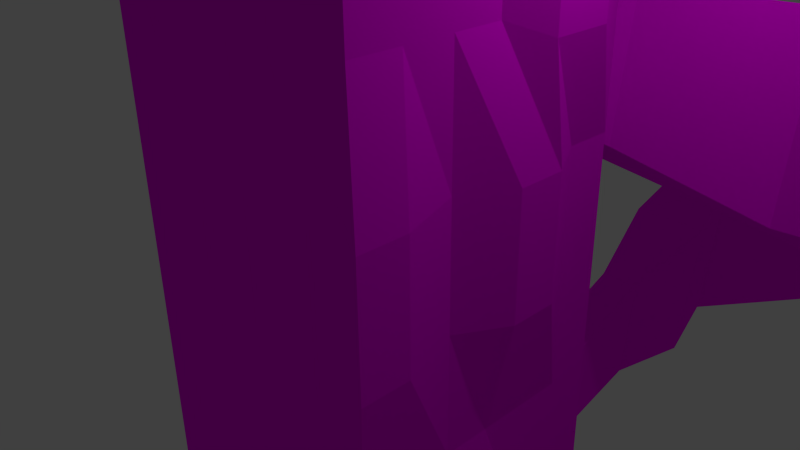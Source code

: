 # Source: weird_place.blend  (saved by Blender 2.67.0; exported with 4.5.12 LTS)
import bpy
from mathutils import Matrix  # noqa: F401  (used for matrix-valued properties, if any)

bpy.ops.wm.read_factory_settings(use_empty=True)
scene = bpy.context.scene
scene.name = 'Scene'

# ---- collections
col_collection_1 = bpy.data.collections.new('Collection 1'); scene.collection.children.link(col_collection_1)

# ---- images (referenced by path relative to the original .blend; pixels are not part of the script)
import os
ASSET_DIR = os.environ.get("B2B_ASSET_DIR", "")  # directory of the original .blend (textures are referenced by path, not embedded)
HERE = os.path.dirname(os.path.abspath(__file__))  # packed textures are extracted next to this script under _unpacked/

def load_image(name, relpath, width, height, colorspace="sRGB"):
    """Load a texture the original file referenced (path relative to the .blend, or extracted next to this script)."""
    p = next((c for c in (os.path.join(HERE, relpath), os.path.join(ASSET_DIR, relpath)) if relpath and os.path.exists(c)), "")
    if p:
        img = bpy.data.images.load(p, check_existing=True)
        img.name = name
    else:  # same state as the original file: an image datablock whose file is absent (Cycles renders it pink)
        img = bpy.data.images.new(name, width, height)
        img.source = "FILE"
        img.filepath = "//" + (relpath or name)
    img.colorspace_settings.name = colorspace
    return img
img_gold_foil_bmp = load_image('gold foil.bmp', 'gold foil.bmp', 1024, 1024, 'sRGB')

# ---- materials (node trees are filled in below, after node groups)
mat_material_001 = bpy.data.materials.new('Material.001')
mat_material_001.alpha_threshold = 0.0
mat_material_001.roughness = 0.5
mat_material_001.line_color = (0.0, 0.0, 0.0, 1.0)

# ---- material node trees
mat_material_001.use_nodes = True; mat_material_001.node_tree.nodes.clear()
_N = mat_material_001.node_tree.nodes; _L = mat_material_001.node_tree.links
n0 = _N.new('ShaderNodeOutputMaterial'); n0.name = 'Material Output'; n0.location = (300, 300)
n0.width = 120
n1 = _N.new('ShaderNodeBsdfDiffuse'); n1.name = 'Diffuse BSDF'; n1.location = (10, 300)
n2 = _N.new('ShaderNodeTexImage'); n2.name = 'Image Texture'; n2.location = (-190, 300)
n2.width = 150
n2.image = img_gold_foil_bmp
_L.new(n1.outputs[0], n0.inputs[0])
_L.new(n2.outputs[0], n1.inputs[0])
n0.is_active_output = True

# ---- world
world_world = bpy.data.worlds.new('World'); scene.world = world_world
world_world.color = (0.05088, 0.05088, 0.05088)
world_world.use_sun_shadow = False
world_world.sun_shadow_jitter_overblur = 0.0
world_world.cycles.sampling_method = 'MANUAL'
world_world.cycles.sample_map_resolution = 256

# ---- cameras
cam_camera = bpy.data.cameras.new('Camera')
cam_camera.clip_end = 100.0
cam_camera.lens = 35.0
cam_camera.sensor_width = 32.0
cam_camera.sensor_height = 18.0
cam_camera.ortho_scale = 7.314
cam_camera.dof.focus_distance = 0.0

# ---- lights
light_lamp = bpy.data.lights.new('Lamp', 'POINT')
light_lamp.transmission_factor = 0.0
light_lamp.cutoff_distance = 30.0
light_lamp.energy = 100.0
light_lamp.shadow_buffer_clip_start = 1.001
light_lamp.shadow_soft_size = 0.1
light_lamp.shadow_maximum_resolution = 0.006
light_lamp.use_absolute_resolution = True
light_lamp.cycles.use_multiple_importance_sampling = False

# ---- meshes
me_cube = bpy.data.meshes.new('Cube')
me_cube.from_pydata([(1.0, 1.0, -1.0), (1.0, -1.0, -1.0), (-1.0, -1.0, -1.0), (-1.0, 1.0, -1.0), (1.0, 1.0, 1.0), (1.0, -1.0, 1.0), (-1.0, -1.0, 1.0), (-1.0, 1.0, 1.0), (1.0, 0.6667, -1.0), (1.0, 0.3333, -1.0), (1.212, -2.98e-08, -1.0), (1.212, -0.3333, -1.0), (1.0, -0.6667, -1.0), (0.6667, 1.0, -1.0), (0.3333, 1.135, -1.0), (8.941e-08, 1.135, -1.0), (-0.3333, 1.0, -1.0), (-0.6667, 1.0, -1.0), (1.0, 1.0, -0.6667), (1.0, 1.0, -0.3333), (1.0, 1.0, 2.98e-08), (1.0, 1.0, 0.3333), (1.0, 1.0, 0.6667), (0.6667, -1.0, -1.0), (0.3333, -1.0, -1.0), (-5.96e-08, -1.416, -1.0), (-0.3333, -1.416, -1.0), (-0.6667, -1.0, -1.0), (1.0, -1.0, -0.6667), (1.0, -1.0, -0.3333), (1.144, -1.102, 2.98e-08), (1.144, -1.102, 0.3333), (1.0, -1.0, 0.6667), (-1.0, -0.6667, -1.0), (-1.0, -0.3333, -1.0), (-1.0, 2.682e-07, -1.0), (-1.0, 0.3333, -1.0), (-1.0, 0.6667, -1.0), (-1.0, -1.0, -0.6667), (-1.0, -1.0, -0.3333), (-1.0, -1.0, 2.98e-08), (-1.0, -1.0, 0.3333), (-1.0, -1.0, 0.6667), (-1.0, 1.333, -0.6667), (-1.0, 1.333, -0.3333), (-1.0, 1.0, 2.98e-08), (-1.0, 1.192, 0.3333), (-1.0, 1.192, 0.6667), (1.176, 0.6415, 1.039), (1.176, 0.2301, 1.039), (1.0, -5.364e-07, 1.0), (1.0, -0.3333, 1.0), (1.0, -0.6667, 1.0), (0.6667, 1.0, 1.0), (0.3333, 1.0, 1.0), (2.384e-07, 1.0, 1.0), (-0.47, 1.053, 1.039), (-0.8815, 1.053, 1.039), (0.6667, -1.146, 1.0), (0.3333, -1.146, 1.0), (-5.364e-07, -1.146, 1.0), (-0.3333, -1.146, 1.0), (-0.6667, -1.0, 1.0), (-1.0, -0.6667, 1.0), (-1.0, -0.3333, 1.0), (-1.0, 1.788e-07, 1.0), (-1.0, 0.3333, 1.0), (-1.0, 0.6667, 1.0), (0.6667, 0.6667, -1.0), (0.3333, 0.5063, -1.0), (8.941e-08, 0.5063, -1.0), (-0.3333, 0.6667, -1.0), (-0.6667, 0.6667, -1.0), (0.6667, 0.3333, -1.0), (0.3333, 0.3333, -1.0), (5.96e-08, 0.3333, -1.0), (-0.3333, 0.3333, -1.0), (-0.6667, 0.3333, -1.0), (0.6667, 1.987e-08, -1.0), (0.3333, 6.954e-08, -1.0), (5.96e-08, 1.192e-07, -1.0), (-0.3333, 1.689e-07, -1.0), (-0.6667, 2.186e-07, -1.0), (0.6667, -0.3333, -1.0), (0.3333, -0.3333, -1.0), (0.0, -0.3333, -1.0), (-0.3333, -0.3333, -1.0), (-0.6667, -0.3333, -1.0), (0.6667, -0.6667, -1.0), (0.3333, -0.6667, -1.0), (-2.98e-08, -0.6667, -1.0), (-0.3333, -0.6667, -1.0), (-0.6667, -0.6667, -1.0), (1.0, 0.6667, -0.6667), (1.0, 0.3333, -0.6667), (1.212, -1.49e-07, -0.6667), (1.212, -0.3333, -0.6667), (1.0, -0.6667, -0.6667), (1.0, 0.6667, -0.3333), (1.0, 0.3333, -0.3333), (1.0, -1.788e-07, -0.3333), (1.0, -0.3333, -0.3333), (1.0, -0.6667, -0.3333), (1.0, 0.6667, 2.98e-08), (1.186, 0.3333, 2.98e-08), (1.186, -2.98e-07, 2.98e-08), (1.0, -0.3333, 2.98e-08), (1.144, -0.7692, 2.98e-08), (1.0, 0.6667, 0.3333), (1.186, 0.3333, 0.3333), (1.186, -4.172e-07, 0.3333), (1.0, -0.3333, 0.3333), (1.144, -0.7692, 0.3333), (1.176, 0.6415, 0.6276), (1.176, 0.2301, 0.6276), (1.0, -5.066e-07, 0.6667), (1.0, -0.3333, 0.6667), (1.0, -0.6667, 0.6667), (0.6667, -1.0, -0.6667), (0.3333, -1.0, -0.6667), (-1.49e-07, -1.416, -0.6667), (-0.3333, -1.416, -0.6667), (-0.6667, -1.0, -0.6667), (0.6667, -1.0, -0.3333), (0.3333, -1.0, -0.3333), (-1.788e-07, -1.0, -0.3333), (-0.3333, -1.0, -0.3333), (-0.6667, -1.0, -0.3333), (0.6667, -1.0, 2.98e-08), (0.3333, -1.131, 2.98e-08), (-2.98e-07, -1.131, 2.98e-08), (-0.3333, -1.0, 2.98e-08), (-0.6667, -1.0, 2.98e-08), (0.6667, -1.0, 0.3333), (0.3333, -1.131, 0.3333), (-3.874e-07, -1.131, 0.3333), (-0.3333, -1.0, 0.3333), (-0.6667, -1.0, 0.3333), (0.6667, -1.146, 0.6667), (0.3333, -1.146, 0.6667), (-4.172e-07, -1.146, 0.6667), (-0.3333, -1.146, 0.6667), (-0.6667, -1.0, 0.6667), (-1.0, -0.6667, -0.6667), (-1.0, -0.3333, -0.6667), (-1.0, 2.682e-07, -0.6667), (-1.0, 0.3333, -0.6667), (-1.0, 0.6667, -0.6667), (-1.0, -0.6667, -0.3333), (-1.189, -0.3333, -0.3333), (-1.189, 2.682e-07, -0.3333), (-1.0, 0.3333, -0.3333), (-1.0, 0.6667, -0.3333), (-1.0, -0.6667, 2.98e-08), (-1.189, -0.3333, 2.98e-08), (-1.189, 2.682e-07, 2.98e-08), (-1.0, 0.3333, 2.98e-08), (-1.0, 0.6667, 2.98e-08), (-1.0, -0.6667, 0.3333), (-1.0, -0.3333, 0.3333), (-1.189, 2.384e-07, 0.3333), (-1.189, 0.3333, 0.3333), (-1.0, 0.6667, 0.3333), (-1.0, -0.6667, 0.6667), (-1.0, -0.3333, 0.6667), (-1.189, 1.788e-07, 0.6667), (-1.189, 0.3333, 0.6667), (-1.0, 0.6667, 0.6667), (0.6667, 1.0, 0.6667), (0.454, 1.0, 0.6667), (2.682e-07, 1.0, 0.6667), (-0.47, 1.053, 0.6276), (-0.8815, 1.29, 0.6276), (0.6667, 1.0, 0.3333), (0.454, 1.0, 0.3333), (2.384e-07, 1.0, 0.3333), (-0.3333, 1.0, 0.3333), (-0.6667, 1.192, 0.3333), (0.6667, 1.173, 2.98e-08), (0.3333, 1.173, 2.98e-08), (1.788e-07, 1.177, 2.98e-08), (-0.3333, 1.177, 2.98e-08), (-0.6667, 1.0, 2.98e-08), (0.6667, 1.173, -0.3333), (0.3333, 1.173, -0.3333), (2.086e-07, 1.177, -0.3333), (-0.3333, 1.177, -0.3333), (-0.6667, 1.333, -0.3333), (0.6667, 1.0, -0.6667), (0.3333, 0.8396, -0.6667), (1.788e-07, 0.8396, -0.6667), (-0.3333, 1.0, -0.6667), (-0.6667, 1.333, -0.6667), (0.6667, 0.8138, 0.3333), (0.3333, 0.5017, 0.3333), (2.384e-07, 0.5017, 0.3333), (-0.3333, 0.8138, 0.3333), (0.6667, 1.0, 0.3684), (-0.3333, 1.0, 0.3684), (0.6667, 0.8138, 0.3684), (0.3333, 0.5017, 0.3684), (2.384e-07, 0.5017, 0.3684), (-0.3333, 0.8138, 0.3684), (0.3333, 1.469, -0.6667), (1.788e-07, 1.469, -0.6667), (0.3333, 1.786, -0.9223), (8.941e-08, 1.786, -0.9223), (0.3333, 2.119, -0.589), (1.788e-07, 2.119, -0.589), (0.3543, 2.613, -0.8141), (0.02096, 2.613, -0.8141), (0.3543, 2.712, -0.4808), (0.02096, 2.712, -0.4808), (0.5971, 3.109, -0.7631), (-0.05306, 3.109, -0.7631), (0.5971, 3.302, -0.3145), (-0.05306, 3.302, -0.3145), (0.5971, 3.432, -0.6435), (-0.05306, 4.08, -0.6435), (0.5971, 3.625, -0.1948), (-0.05306, 4.273, -0.1948), (1.451, 3.872, -0.5313), (0.801, 4.866, -0.5313), (1.451, 4.065, -0.08265), (0.801, 5.059, -0.08265), (1.689, 4.088, -0.5044), (1.996, 4.944, -0.4674), (1.689, 4.281, -0.0558), (1.996, 5.137, -0.01872), (2.099, 3.68, -0.3963), (2.623, 4.536, -0.3592), (2.099, 3.873, 0.05233), (2.623, 4.729, 0.08941), (2.459, 3.084, -0.2352), (3.277, 4.05, -0.1981), (2.459, 3.277, 0.2742), (3.277, 4.243, 0.3113), (2.462, 2.846, -0.253), (3.641, 2.642, -0.051), (2.462, 3.039, 0.2565), (3.641, 2.835, 0.4585), (1.963, 2.341, -0.07221), (1.877, 1.503, 0.1298), (1.963, 2.534, 0.4372), (1.877, 1.696, 0.6392), (0.3021, 1.952, 0.08875), (0.8518, 1.295, 0.2472), (0.3021, 2.104, 0.4885), (0.8518, 1.446, 0.647), (0.3021, 1.952, 0.08875), (0.8518, 1.295, 0.2472), (0.3021, 2.104, 0.4885), (0.8518, 1.446, 0.647)], [(198, 176)], [(92, 27, 2, 33), (117, 52, 5, 32), (142, 62, 6, 42), (167, 67, 7, 47), (192, 17, 3, 43), (17, 72, 37, 3), (72, 77, 36, 37), (77, 82, 35, 36), (82, 87, 34, 35), (87, 92, 33, 34), (0, 8, 68, 13), (71, 191, 16), (190, 189, 184, 185), (13, 68, 188), (16, 71, 72, 17), (8, 9, 73, 68), (68, 73, 74, 69), (69, 74, 75, 70), (70, 75, 76, 71), (71, 76, 77, 72), (9, 10, 78, 73), (73, 78, 79, 74), (74, 79, 80, 75), (75, 80, 81, 76), (76, 81, 82, 77), (10, 11, 83, 78), (78, 83, 84, 79), (79, 84, 85, 80), (80, 85, 86, 81), (81, 86, 87, 82), (11, 12, 88, 83), (83, 88, 89, 84), (84, 89, 90, 85), (85, 90, 91, 86), (86, 91, 92, 87), (12, 1, 23, 88), (88, 23, 24, 89), (89, 24, 25, 90), (90, 25, 26, 91), (91, 26, 27, 92), (12, 97, 28, 1), (97, 102, 29, 28), (102, 107, 30, 29), (107, 112, 31, 30), (112, 117, 32, 31), (0, 18, 93, 8), (8, 93, 94, 9), (9, 94, 95, 10), (10, 95, 96, 11), (11, 96, 97, 12), (18, 19, 98, 93), (93, 98, 99, 94), (94, 99, 100, 95), (95, 100, 101, 96), (96, 101, 102, 97), (19, 20, 103, 98), (98, 103, 104, 99), (99, 104, 105, 100), (100, 105, 106, 101), (101, 106, 107, 102), (20, 21, 108, 103), (103, 108, 109, 104), (104, 109, 110, 105), (105, 110, 111, 106), (106, 111, 112, 107), (21, 22, 113, 108), (108, 113, 114, 109), (109, 114, 115, 110), (110, 115, 116, 111), (111, 116, 117, 112), (22, 4, 48, 113), (113, 48, 49, 114), (114, 49, 50, 115), (115, 50, 51, 116), (116, 51, 52, 117), (27, 122, 38, 2), (122, 127, 39, 38), (127, 132, 40, 39), (132, 137, 41, 40), (137, 142, 42, 41), (1, 28, 118, 23), (23, 118, 119, 24), (24, 119, 120, 25), (25, 120, 121, 26), (26, 121, 122, 27), (28, 29, 123, 118), (118, 123, 124, 119), (119, 124, 125, 120), (120, 125, 126, 121), (121, 126, 127, 122), (29, 30, 128, 123), (123, 128, 129, 124), (124, 129, 130, 125), (125, 130, 131, 126), (126, 131, 132, 127), (30, 31, 133, 128), (128, 133, 134, 129), (129, 134, 135, 130), (130, 135, 136, 131), (131, 136, 137, 132), (31, 32, 138, 133), (133, 138, 139, 134), (134, 139, 140, 135), (135, 140, 141, 136), (136, 141, 142, 137), (32, 5, 58, 138), (138, 58, 59, 139), (139, 59, 60, 140), (140, 60, 61, 141), (141, 61, 62, 142), (37, 147, 43, 3), (147, 152, 44, 43), (152, 157, 45, 44), (157, 162, 46, 45), (162, 167, 47, 46), (2, 38, 143, 33), (33, 143, 144, 34), (34, 144, 145, 35), (35, 145, 146, 36), (36, 146, 147, 37), (38, 39, 148, 143), (143, 148, 149, 144), (144, 149, 150, 145), (145, 150, 151, 146), (146, 151, 152, 147), (39, 40, 153, 148), (148, 153, 154, 149), (149, 154, 155, 150), (150, 155, 156, 151), (151, 156, 157, 152), (40, 41, 158, 153), (153, 158, 159, 154), (154, 159, 160, 155), (155, 160, 161, 156), (156, 161, 162, 157), (41, 42, 163, 158), (158, 163, 164, 159), (159, 164, 165, 160), (160, 165, 166, 161), (161, 166, 167, 162), (42, 6, 63, 163), (163, 63, 64, 164), (164, 64, 65, 165), (165, 65, 66, 166), (166, 66, 67, 167), (57, 172, 47, 7), (172, 177, 46, 47), (177, 182, 45, 46), (182, 187, 44, 45), (187, 192, 43, 44), (4, 22, 168, 53), (53, 168, 169, 54), (54, 169, 170, 55), (55, 170, 171, 56), (56, 171, 172, 57), (22, 21, 173, 168), (168, 173, 174, 169), (174, 173, 193, 194), (170, 175, 176, 171), (171, 176, 177, 172), (21, 20, 178, 173), (173, 178, 179, 174), (174, 179, 180, 175), (175, 176, 181, 180), (176, 177, 182, 181), (20, 19, 183, 178), (178, 183, 184, 179), (179, 180, 185, 184), (180, 181, 186, 185), (181, 182, 187, 186), (19, 18, 188, 183), (183, 188, 189, 184), (71, 190, 70), (185, 186, 191, 190), (186, 187, 192, 191), (18, 0, 13, 188), (68, 69, 189), (68, 189, 188), (190, 71, 191), (191, 192, 17, 16), (174, 194, 195, 175), (176, 175, 195, 196), (193, 173, 197, 199), (196, 195, 201, 202), (194, 193, 199, 200), (194, 200, 201, 195), (189, 69, 14, 203), (190, 189, 203, 204), (69, 70, 15, 14), (70, 190, 204, 15), (203, 14, 205, 207), (14, 15, 206, 205), (204, 203, 207, 208), (15, 204, 208, 206), (207, 205, 209, 211), (205, 206, 210, 209), (208, 207, 211, 212), (206, 208, 212, 210), (211, 209, 213, 215), (209, 210, 214, 213), (212, 211, 215, 216), (210, 212, 216, 214), (215, 213, 217, 219), (214, 216, 220, 218), (213, 214, 218, 217), (216, 215, 219, 220), (219, 217, 221, 223), (217, 218, 222, 221), (220, 219, 223, 224), (218, 220, 224, 222), (223, 221, 225, 227), (224, 223, 227, 228), (222, 224, 228, 226), (221, 222, 226, 225), (227, 225, 229, 231), (225, 226, 230, 229), (228, 227, 231, 232), (226, 228, 232, 230), (231, 229, 233, 235), (229, 230, 234, 233), (232, 231, 235, 236), (230, 232, 236, 234), (235, 233, 237, 239), (234, 236, 240, 238), (233, 234, 238, 237), (236, 235, 239, 240), (239, 237, 241, 243), (237, 238, 242, 241), (240, 239, 243, 244), (238, 240, 244, 242), (243, 241, 245, 247), (244, 243, 247, 248), (242, 244, 248, 246), (241, 242, 246, 245), (247, 245, 249, 251), (245, 246, 250, 249), (248, 247, 251, 252), (246, 248, 252, 250), (249, 175, 170, 251), (174, 250, 252, 169), (174, 175, 249, 250), (251, 170, 169, 252)])
_uv = me_cube.uv_layers.new(name='UV coord')
_uv.uv.foreach_set('vector', [0.322, 0.4461, 0.2892, 0.4518, 0.2973, 0.4291, 0.3221, 0.4193, 0.3189, 0.8774, 0.3062, 0.9999, 0.209, 0.9627, 0.2434, 0.8375, 0.1213, 0.318, 0.04186, 0.2494, 0.1121, 0.1208, 0.1725, 0.2224, 0.5105, 0.2139, 0.5546, 0.1435, 0.5941, 0.2416, 0.5601, 0.3045, 0.479, 0.4341, 0.4587, 0.4405, 0.4521, 0.4198, 0.4701, 0.4158, 0.4587, 0.4405, 0.4403, 0.4423, 0.4351, 0.4156, 0.4521, 0.4198, 0.4403, 0.4423, 0.415, 0.4419, 0.4108, 0.4118, 0.4351, 0.4156, 0.415, 0.4419, 0.3853, 0.4417, 0.382, 0.4106, 0.4108, 0.4118, 0.3853, 0.4417, 0.354, 0.4429, 0.3515, 0.413, 0.382, 0.4106, 0.354, 0.4429, 0.322, 0.4461, 0.3221, 0.4193, 0.3515, 0.413, 0.469, 0.5703, 0.4538, 0.5756, 0.4613, 0.5515, 0.4693, 0.5625, 0.4541, 0.4717, 0.4829, 0.4725, 0.4634, 0.4573, 0.5015, 0.5014, 0.4992, 0.5274, 0.5114, 0.5262, 0.5088, 0.4929, 0.4693, 0.5625, 0.4613, 0.5515, 0.4887, 0.5498, 0.4634, 0.4573, 0.4541, 0.4717, 0.4403, 0.4423, 0.4587, 0.4405, 0.4538, 0.5756, 0.4302, 0.5832, 0.4335, 0.5532, 0.4613, 0.5515, 0.4613, 0.5515, 0.4335, 0.5532, 0.438, 0.5277, 0.4624, 0.5234, 0.4624, 0.5234, 0.438, 0.5277, 0.4337, 0.5028, 0.4624, 0.5062, 0.4624, 0.5062, 0.4337, 0.5028, 0.4251, 0.4735, 0.4541, 0.4717, 0.4541, 0.4717, 0.4251, 0.4735, 0.415, 0.4419, 0.4403, 0.4423, 0.4302, 0.5832, 0.4033, 0.5984, 0.4035, 0.5554, 0.4335, 0.5532, 0.4335, 0.5532, 0.4035, 0.5554, 0.402, 0.5291, 0.438, 0.5277, 0.438, 0.5277, 0.402, 0.5291, 0.3973, 0.5018, 0.4337, 0.5028, 0.4337, 0.5028, 0.3973, 0.5018, 0.391, 0.4723, 0.4251, 0.4735, 0.4251, 0.4735, 0.391, 0.4723, 0.3853, 0.4417, 0.415, 0.4419, 0.4033, 0.5984, 0.3796, 0.6018, 0.3712, 0.5594, 0.4035, 0.5554, 0.4035, 0.5554, 0.3712, 0.5594, 0.3659, 0.5308, 0.402, 0.5291, 0.402, 0.5291, 0.3659, 0.5308, 0.3608, 0.5018, 0.3973, 0.5018, 0.3973, 0.5018, 0.3608, 0.5018, 0.3571, 0.4716, 0.391, 0.4723, 0.391, 0.4723, 0.3571, 0.4716, 0.354, 0.4429, 0.3853, 0.4417, 0.3796, 0.6018, 0.3493, 0.5952, 0.3398, 0.5643, 0.3712, 0.5594, 0.3712, 0.5594, 0.3398, 0.5643, 0.3281, 0.5325, 0.3659, 0.5308, 0.3659, 0.5308, 0.3281, 0.5325, 0.3223, 0.5012, 0.3608, 0.5018, 0.3608, 0.5018, 0.3223, 0.5012, 0.323, 0.4698, 0.3571, 0.4716, 0.3571, 0.4716, 0.323, 0.4698, 0.322, 0.4461, 0.354, 0.4429, 0.3493, 0.5952, 0.3265, 0.5964, 0.3086, 0.5734, 0.3398, 0.5643, 0.3398, 0.5643, 0.3086, 0.5734, 0.2814, 0.5372, 0.3281, 0.5325, 0.3281, 0.5325, 0.2814, 0.5372, 0.2178, 0.498, 0.3223, 0.5012, 0.3223, 0.5012, 0.2178, 0.498, 0.2489, 0.4919, 0.323, 0.4698, 0.323, 0.4698, 0.2489, 0.4919, 0.2892, 0.4518, 0.322, 0.4461, 0.3493, 0.5952, 0.3476, 0.63, 0.316, 0.6178, 0.3265, 0.5964, 0.3476, 0.63, 0.3431, 0.6705, 0.3046, 0.6562, 0.316, 0.6178, 0.3431, 0.6705, 0.3257, 0.7227, 0.29, 0.7095, 0.3046, 0.6562, 0.3257, 0.7227, 0.3157, 0.7797, 0.2739, 0.752, 0.29, 0.7095, 0.3157, 0.7797, 0.3189, 0.8774, 0.2434, 0.8375, 0.2739, 0.752, 0.469, 0.5703, 0.4789, 0.5774, 0.4623, 0.5961, 0.4538, 0.5756, 0.4538, 0.5756, 0.4623, 0.5961, 0.4386, 0.6122, 0.4302, 0.5832, 0.4302, 0.5832, 0.4386, 0.6122, 0.4062, 0.6239, 0.4033, 0.5984, 0.4033, 0.5984, 0.4062, 0.6239, 0.3804, 0.6287, 0.3796, 0.6018, 0.3796, 0.6018, 0.3804, 0.6287, 0.3476, 0.63, 0.3493, 0.5952, 0.4789, 0.5774, 0.4983, 0.5874, 0.4783, 0.6185, 0.4623, 0.5961, 0.4623, 0.5961, 0.4783, 0.6185, 0.4508, 0.6446, 0.4386, 0.6122, 0.4386, 0.6122, 0.4508, 0.6446, 0.4186, 0.6633, 0.4062, 0.6239, 0.4062, 0.6239, 0.4186, 0.6633, 0.3811, 0.6733, 0.3804, 0.6287, 0.3804, 0.6287, 0.3811, 0.6733, 0.3431, 0.6705, 0.3476, 0.63, 0.4983, 0.5874, 0.5242, 0.6042, 0.5003, 0.6453, 0.4783, 0.6185, 0.4783, 0.6185, 0.5003, 0.6453, 0.4679, 0.6888, 0.4508, 0.6446, 0.4508, 0.6446, 0.4679, 0.6888, 0.4334, 0.7151, 0.4186, 0.6633, 0.4186, 0.6633, 0.4334, 0.7151, 0.3861, 0.7261, 0.3811, 0.6733, 0.3811, 0.6733, 0.3861, 0.7261, 0.3257, 0.7227, 0.3431, 0.6705, 0.5242, 0.6042, 0.5543, 0.6238, 0.5266, 0.6762, 0.5003, 0.6453, 0.5003, 0.6453, 0.5266, 0.6762, 0.4896, 0.7326, 0.4679, 0.6888, 0.4679, 0.6888, 0.4896, 0.7326, 0.4469, 0.768, 0.4334, 0.7151, 0.4334, 0.7151, 0.4469, 0.768, 0.3898, 0.7932, 0.3861, 0.7261, 0.3861, 0.7261, 0.3898, 0.7932, 0.3157, 0.7797, 0.3257, 0.7227, 0.5543, 0.6238, 0.5853, 0.654, 0.5489, 0.7298, 0.5266, 0.6762, 0.5266, 0.6762, 0.5489, 0.7298, 0.4991, 0.8015, 0.4896, 0.7326, 0.4896, 0.7326, 0.4991, 0.8015, 0.4579, 0.8554, 0.4469, 0.768, 0.4469, 0.768, 0.4579, 0.8554, 0.3924, 0.8807, 0.3898, 0.7932, 0.3898, 0.7932, 0.3924, 0.8807, 0.3189, 0.8774, 0.3157, 0.7797, 0.5853, 0.654, 0.6218, 0.6898, 0.5981, 0.7916, 0.5489, 0.7298, 0.5489, 0.7298, 0.5981, 0.7916, 0.5472, 0.8895, 0.4991, 0.8015, 0.4991, 0.8015, 0.5472, 0.8895, 0.486, 0.9505, 0.4579, 0.8554, 0.4579, 0.8554, 0.486, 0.9505, 0.4021, 0.9954, 0.3924, 0.8807, 0.3924, 0.8807, 0.4021, 0.9954, 0.3062, 0.9999, 0.3189, 0.8774, 0.2892, 0.4518, 0.2677, 0.4428, 0.2894, 0.411, 0.2973, 0.4291, 0.2677, 0.4428, 0.248, 0.4252, 0.2734, 0.3839, 0.2894, 0.411, 0.248, 0.4252, 0.2199, 0.4003, 0.25, 0.346, 0.2734, 0.3839, 0.2199, 0.4003, 0.1795, 0.3658, 0.2173, 0.2943, 0.25, 0.346, 0.1795, 0.3658, 0.1213, 0.318, 0.1725, 0.2224, 0.2173, 0.2943, 0.3265, 0.5964, 0.316, 0.6178, 0.2899, 0.5919, 0.3086, 0.5734, 0.3086, 0.5734, 0.2899, 0.5919, 0.263, 0.5587, 0.2814, 0.5372, 0.2814, 0.5372, 0.263, 0.5587, 0.239, 0.5013, 0.2178, 0.498, 0.2178, 0.498, 0.239, 0.5013, 0.2494, 0.4863, 0.2489, 0.4919, 0.2489, 0.4919, 0.2494, 0.4863, 0.2677, 0.4428, 0.2892, 0.4518, 0.316, 0.6178, 0.3046, 0.6562, 0.2706, 0.6191, 0.2899, 0.5919, 0.2899, 0.5919, 0.2706, 0.6191, 0.245, 0.5753, 0.263, 0.5587, 0.263, 0.5587, 0.245, 0.5753, 0.229, 0.5246, 0.239, 0.5013, 0.239, 0.5013, 0.229, 0.5246, 0.2315, 0.473, 0.2494, 0.4863, 0.2494, 0.4863, 0.2315, 0.473, 0.248, 0.4252, 0.2677, 0.4428, 0.3046, 0.6562, 0.29, 0.7095, 0.2448, 0.6536, 0.2706, 0.6191, 0.2706, 0.6191, 0.2448, 0.6536, 0.2141, 0.5982, 0.245, 0.5753, 0.245, 0.5753, 0.2141, 0.5982, 0.1988, 0.5352, 0.229, 0.5246, 0.229, 0.5246, 0.1988, 0.5352, 0.2022, 0.4641, 0.2315, 0.473, 0.2315, 0.473, 0.2022, 0.4641, 0.2199, 0.4003, 0.248, 0.4252, 0.29, 0.7095, 0.2739, 0.752, 0.2144, 0.7031, 0.2448, 0.6536, 0.2448, 0.6536, 0.2144, 0.7031, 0.1741, 0.6319, 0.2141, 0.5982, 0.2141, 0.5982, 0.1741, 0.6319, 0.1547, 0.5454, 0.1988, 0.5352, 0.1988, 0.5352, 0.1547, 0.5454, 0.159, 0.4496, 0.2022, 0.4641, 0.2022, 0.4641, 0.159, 0.4496, 0.1795, 0.3658, 0.2199, 0.4003, 0.2739, 0.752, 0.2434, 0.8375, 0.1663, 0.7721, 0.2144, 0.7031, 0.2144, 0.7031, 0.1663, 0.7721, 0.1174, 0.6782, 0.1741, 0.6319, 0.1741, 0.6319, 0.1174, 0.6782, 0.09067, 0.5628, 0.1547, 0.5454, 0.1547, 0.5454, 0.09067, 0.5628, 0.08946, 0.4421, 0.159, 0.4496, 0.159, 0.4496, 0.08946, 0.4421, 0.1213, 0.318, 0.1795, 0.3658, 0.2434, 0.8375, 0.209, 0.9627, 0.1076, 0.8737, 0.1663, 0.7721, 0.1663, 0.7721, 0.1076, 0.8737, 0.03789, 0.7454, 0.1174, 0.6782, 0.1174, 0.6782, 0.03789, 0.7454, 0.0001006, 0.5872, 0.09067, 0.5628, 0.09067, 0.5628, 0.0001006, 0.5872, 0.0001004, 0.4181, 0.08946, 0.4421, 0.08946, 0.4421, 0.0001004, 0.4181, 0.04186, 0.2494, 0.1213, 0.318, 0.4351, 0.4156, 0.438, 0.3883, 0.4701, 0.4158, 0.4521, 0.4198, 0.438, 0.3883, 0.4484, 0.3585, 0.4814, 0.4064, 0.4701, 0.4158, 0.4484, 0.3585, 0.4628, 0.3216, 0.4962, 0.3622, 0.4814, 0.4064, 0.4628, 0.3216, 0.4826, 0.2728, 0.5329, 0.3327, 0.4962, 0.3622, 0.4826, 0.2728, 0.5105, 0.2139, 0.5601, 0.3045, 0.5329, 0.3327, 0.2973, 0.4291, 0.2894, 0.411, 0.3163, 0.3915, 0.3221, 0.4193, 0.3221, 0.4193, 0.3163, 0.3915, 0.3475, 0.3803, 0.3515, 0.413, 0.3515, 0.413, 0.3475, 0.3803, 0.3805, 0.3767, 0.382, 0.4106, 0.382, 0.4106, 0.3805, 0.3767, 0.4114, 0.38, 0.4108, 0.4118, 0.4108, 0.4118, 0.4114, 0.38, 0.438, 0.3883, 0.4351, 0.4156, 0.2894, 0.411, 0.2734, 0.3839, 0.3058, 0.3549, 0.3163, 0.3915, 0.3163, 0.3915, 0.3058, 0.3549, 0.3443, 0.3344, 0.3475, 0.3803, 0.3475, 0.3803, 0.3443, 0.3344, 0.3784, 0.3302, 0.3805, 0.3767, 0.3805, 0.3767, 0.3784, 0.3302, 0.4171, 0.3425, 0.4114, 0.38, 0.4114, 0.38, 0.4171, 0.3425, 0.4484, 0.3585, 0.438, 0.3883, 0.2734, 0.3839, 0.25, 0.346, 0.2893, 0.3066, 0.3058, 0.3549, 0.3058, 0.3549, 0.2893, 0.3066, 0.3392, 0.2866, 0.3443, 0.3344, 0.3443, 0.3344, 0.3392, 0.2866, 0.3816, 0.282, 0.3784, 0.3302, 0.3784, 0.3302, 0.3816, 0.282, 0.4269, 0.2996, 0.4171, 0.3425, 0.4171, 0.3425, 0.4269, 0.2996, 0.4628, 0.3216, 0.4484, 0.3585, 0.25, 0.346, 0.2173, 0.2943, 0.2668, 0.2434, 0.2893, 0.3066, 0.2893, 0.3066, 0.2668, 0.2434, 0.3209, 0.2156, 0.3392, 0.2866, 0.3392, 0.2866, 0.3209, 0.2156, 0.3832, 0.2178, 0.3816, 0.282, 0.3816, 0.282, 0.3832, 0.2178, 0.432, 0.2334, 0.4269, 0.2996, 0.4269, 0.2996, 0.432, 0.2334, 0.4826, 0.2728, 0.4628, 0.3216, 0.2173, 0.2943, 0.1725, 0.2224, 0.239, 0.1565, 0.2668, 0.2434, 0.2668, 0.2434, 0.239, 0.1565, 0.3134, 0.1259, 0.3209, 0.2156, 0.3209, 0.2156, 0.3134, 0.1259, 0.3919, 0.1406, 0.3832, 0.2178, 0.3832, 0.2178, 0.3919, 0.1406, 0.4499, 0.1662, 0.432, 0.2334, 0.432, 0.2334, 0.4499, 0.1662, 0.5105, 0.2139, 0.4826, 0.2728, 0.1725, 0.2224, 0.1121, 0.1208, 0.2039, 0.03535, 0.239, 0.1565, 0.239, 0.1565, 0.2039, 0.03535, 0.3049, 0.0001004, 0.3134, 0.1259, 0.3134, 0.1259, 0.3049, 0.0001004, 0.4028, 0.01401, 0.3919, 0.1406, 0.3919, 0.1406, 0.4028, 0.01401, 0.4882, 0.06601, 0.4499, 0.1662, 0.4499, 0.1662, 0.4882, 0.06601, 0.5546, 0.1435, 0.5105, 0.2139, 0.6118, 0.2957, 0.5653, 0.3295, 0.5601, 0.3045, 0.5941, 0.2416, 0.5653, 0.3295, 0.5508, 0.3791, 0.5329, 0.3327, 0.5601, 0.3045, 0.5508, 0.3791, 0.5208, 0.4019, 0.4962, 0.3622, 0.5329, 0.3327, 0.5208, 0.4019, 0.494, 0.4256, 0.4814, 0.4064, 0.4962, 0.3622, 0.494, 0.4256, 0.479, 0.4341, 0.4701, 0.4158, 0.4814, 0.4064, 0.6218, 0.6898, 0.5853, 0.654, 0.602, 0.5976, 0.6255, 0.6113, 0.6255, 0.6113, 0.602, 0.5976, 0.6225, 0.5605, 0.6299, 0.5464, 0.6299, 0.5464, 0.6225, 0.5605, 0.6112, 0.5016, 0.6373, 0.4834, 0.6373, 0.4834, 0.6112, 0.5016, 0.5901, 0.4066, 0.6297, 0.3905, 0.6297, 0.3905, 0.5901, 0.4066, 0.5653, 0.3295, 0.6118, 0.2957, 0.5853, 0.654, 0.5543, 0.6238, 0.5751, 0.5703, 0.602, 0.5976, 0.602, 0.5976, 0.5751, 0.5703, 0.5969, 0.5332, 0.6225, 0.5605, 0.9294, 0.005223, 0.9487, 0.01782, 0.9411, 0.03736, 0.9124, 0.06218, 0.6112, 0.5016, 0.5792, 0.5073, 0.5648, 0.4438, 0.5901, 0.4066, 0.5901, 0.4066, 0.5648, 0.4438, 0.5508, 0.3791, 0.5653, 0.3295, 0.5543, 0.6238, 0.5242, 0.6042, 0.5357, 0.561, 0.5751, 0.5703, 0.5751, 0.5703, 0.5357, 0.561, 0.541, 0.5264, 0.5913, 0.5395, 0.5913, 0.5395, 0.541, 0.5264, 0.5362, 0.49, 0.574, 0.493, 0.574, 0.493, 0.5648, 0.4438, 0.5274, 0.4525, 0.5362, 0.49, 0.5648, 0.4438, 0.5508, 0.3791, 0.5208, 0.4019, 0.5274, 0.4525, 0.5242, 0.6042, 0.4983, 0.5874, 0.5103, 0.5557, 0.5357, 0.561, 0.5357, 0.561, 0.5103, 0.5557, 0.5114, 0.5262, 0.541, 0.5264, 0.541, 0.5264, 0.5362, 0.49, 0.5088, 0.4929, 0.5114, 0.5262, 0.5362, 0.49, 0.5274, 0.4525, 0.5025, 0.4595, 0.5088, 0.4929, 0.5274, 0.4525, 0.5208, 0.4019, 0.494, 0.4256, 0.5025, 0.4595, 0.4983, 0.5874, 0.4789, 0.5774, 0.4887, 0.5498, 0.5103, 0.5557, 0.5103, 0.5557, 0.4887, 0.5498, 0.4992, 0.5274, 0.5114, 0.5262, 0.4541, 0.4717, 0.5015, 0.5014, 0.4624, 0.5062, 0.5088, 0.4929, 0.5025, 0.4595, 0.4829, 0.4725, 0.5015, 0.5014, 0.5025, 0.4595, 0.494, 0.4256, 0.479, 0.4341, 0.4829, 0.4725, 0.4789, 0.5774, 0.469, 0.5703, 0.4693, 0.5625, 0.4887, 0.5498, 0.4613, 0.5515, 0.4624, 0.5234, 0.4992, 0.5274, 0.4613, 0.5515, 0.4992, 0.5274, 0.4887, 0.5498, 0.5015, 0.5014, 0.4541, 0.4717, 0.4829, 0.4725, 0.4829, 0.4725, 0.479, 0.4341, 0.4587, 0.4405, 0.4634, 0.4573, 0.9294, 0.005223, 0.9124, 0.06218, 0.8879, 0.06263, 0.8863, 0.0001004, 0.8542, 0.006245, 0.8863, 0.0001004, 0.8879, 0.06263, 0.8564, 0.03343, 0.9411, 0.03736, 0.9487, 0.01782, 0.9512, 0.02012, 0.9431, 0.04028, 0.8564, 0.03343, 0.8879, 0.06263, 0.8871, 0.06673, 0.8547, 0.03764, 0.9124, 0.06218, 0.9411, 0.03736, 0.9431, 0.04028, 0.9132, 0.06673, 0.9124, 0.06218, 0.9132, 0.06673, 0.8871, 0.06673, 0.8879, 0.06263, 0.4992, 0.5274, 0.4624, 0.5234, 0.5239, 0.5181, 0.5593, 0.5231, 0.5015, 0.5014, 0.4992, 0.5274, 0.5593, 0.5231, 0.5595, 0.5176, 0.4624, 0.5234, 0.4624, 0.5062, 0.5233, 0.5181, 0.5239, 0.5181, 0.4624, 0.5062, 0.5015, 0.5014, 0.5595, 0.5176, 0.5233, 0.5181, 0.5593, 0.5231, 0.5239, 0.5181, 0.5881, 0.522, 0.6318, 0.5255, 0.5239, 0.5181, 0.5233, 0.5181, 0.5886, 0.5249, 0.5881, 0.522, 0.5595, 0.5176, 0.5593, 0.5231, 0.6318, 0.5255, 0.6317, 0.5297, 0.5233, 0.5181, 0.5595, 0.5176, 0.6317, 0.5297, 0.5886, 0.5249, 0.6318, 0.5255, 0.5881, 0.522, 0.6847, 0.5289, 0.6936, 0.5365, 0.5881, 0.522, 0.5886, 0.5249, 0.6831, 0.5369, 0.6847, 0.5289, 0.6317, 0.5297, 0.6318, 0.5255, 0.6936, 0.5365, 0.6927, 0.5302, 0.5886, 0.5249, 0.6317, 0.5297, 0.6927, 0.5302, 0.6831, 0.5369, 0.6936, 0.5365, 0.6847, 0.5289, 0.7181, 0.5361, 0.7339, 0.538, 0.6847, 0.5289, 0.6831, 0.5369, 0.7172, 0.5363, 0.7181, 0.5361, 0.6927, 0.5302, 0.6936, 0.5365, 0.7339, 0.538, 0.7301, 0.5395, 0.6831, 0.5369, 0.6927, 0.5302, 0.7301, 0.5395, 0.7172, 0.5363, 0.7339, 0.538, 0.7181, 0.5361, 0.7379, 0.5387, 0.7507, 0.5387, 0.7172, 0.5363, 0.7301, 0.5395, 0.7595, 0.5435, 0.7509, 0.539, 0.7181, 0.5361, 0.7172, 0.5363, 0.7509, 0.539, 0.7379, 0.5387, 0.7301, 0.5395, 0.7339, 0.538, 0.7507, 0.5387, 0.7595, 0.5435, 0.7507, 0.5387, 0.7379, 0.5387, 0.7811, 0.5418, 0.7882, 0.5395, 0.7379, 0.5387, 0.7509, 0.539, 0.7878, 0.5413, 0.7811, 0.5418, 0.7595, 0.5435, 0.7507, 0.5387, 0.7882, 0.5395, 0.7958, 0.5475, 0.7509, 0.539, 0.7595, 0.5435, 0.7958, 0.5475, 0.7878, 0.5413, 0.7882, 0.5395, 0.7811, 0.5418, 0.791, 0.5407, 0.7992, 0.5403, 0.7958, 0.5475, 0.7882, 0.5395, 0.7992, 0.5403, 0.854, 0.5474, 0.7878, 0.5413, 0.7958, 0.5475, 0.854, 0.5474, 0.8175, 0.5421, 0.7811, 0.5418, 0.7878, 0.5413, 0.8175, 0.5421, 0.791, 0.5407, 0.7992, 0.5403, 0.791, 0.5407, 0.7881, 0.5408, 0.7912, 0.5413, 0.791, 0.5407, 0.8175, 0.5421, 0.8027, 0.5415, 0.7881, 0.5408, 0.854, 0.5474, 0.7992, 0.5403, 0.7912, 0.5413, 0.8105, 0.544, 0.8175, 0.5421, 0.854, 0.5474, 0.8105, 0.544, 0.8027, 0.5415, 0.7912, 0.5413, 0.7881, 0.5408, 0.7737, 0.5406, 0.7764, 0.5414, 0.7881, 0.5408, 0.8027, 0.5415, 0.7861, 0.5429, 0.7737, 0.5406, 0.8105, 0.544, 0.7912, 0.5413, 0.7764, 0.5414, 0.7888, 0.5401, 0.8027, 0.5415, 0.8105, 0.544, 0.7888, 0.5401, 0.7861, 0.5429, 0.7764, 0.5414, 0.7737, 0.5406, 0.7645, 0.5396, 0.7678, 0.5414, 0.7861, 0.5429, 0.7888, 0.5401, 0.7697, 0.5358, 0.7668, 0.5455, 0.7737, 0.5406, 0.7861, 0.5429, 0.7668, 0.5455, 0.7645, 0.5396, 0.7888, 0.5401, 0.7764, 0.5414, 0.7678, 0.5414, 0.7697, 0.5358, 0.7678, 0.5414, 0.7645, 0.5396, 0.7365, 0.5444, 0.7358, 0.5326, 0.7645, 0.5396, 0.7668, 0.5455, 0.7137, 0.5347, 0.7365, 0.5444, 0.7697, 0.5358, 0.7678, 0.5414, 0.7358, 0.5326, 0.7147, 0.5411, 0.7668, 0.5455, 0.7697, 0.5358, 0.7147, 0.5411, 0.7137, 0.5347, 0.7358, 0.5326, 0.7365, 0.5444, 0.6562, 0.5293, 0.6596, 0.5391, 0.7147, 0.5411, 0.7358, 0.5326, 0.6596, 0.5391, 0.6597, 0.541, 0.7137, 0.5347, 0.7147, 0.5411, 0.6597, 0.541, 0.655, 0.533, 0.7365, 0.5444, 0.7137, 0.5347, 0.655, 0.533, 0.6562, 0.5293, 0.6596, 0.5391, 0.6562, 0.5293, 0.647, 0.5284, 0.6492, 0.538, 0.6562, 0.5293, 0.655, 0.533, 0.6452, 0.5333, 0.647, 0.5284, 0.6597, 0.541, 0.6596, 0.5391, 0.6492, 0.538, 0.6524, 0.541, 0.655, 0.533, 0.6597, 0.541, 0.6524, 0.541, 0.6452, 0.5333, 0.647, 0.5284, 0.5792, 0.5073, 0.6112, 0.5016, 0.6492, 0.538, 0.5969, 0.5332, 0.6452, 0.5333, 0.6524, 0.541, 0.6225, 0.5605, 0.5969, 0.5332, 0.5792, 0.5073, 0.647, 0.5284, 0.6452, 0.5333, 0.6492, 0.538, 0.6112, 0.5016, 0.6225, 0.5605, 0.6524, 0.541])
me_cube.materials.append(mat_material_001)
me_cube.use_remesh_preserve_volume = False
me_cube.use_remesh_preserve_attributes = False
me_cube.use_mirror_vertex_groups = False
me_cube.update()

# ---- objects
ob_cube = bpy.data.objects.new('Cube', me_cube)
ob_lamp = bpy.data.objects.new('Lamp', light_lamp)
ob_camera = bpy.data.objects.new('Camera', cam_camera)

# ---- transforms, parenting, visibility, modifiers, constraints
ob_cube.location = (0.0, 0.0, 0.0)
ob_cube.scale = (1.981, 1.981, 5.001)
ob_cube.lock_rotations_4d = False
ob_cube.empty_display_type = 'ARROWS'
ob_cube.lineart.crease_threshold = 0.0
ob_lamp.location = (4.076, 1.005, 5.904)
ob_lamp.rotation_euler = (0.6503, 0.05522, 1.866)
ob_lamp.lock_rotations_4d = False
ob_lamp.empty_display_type = 'ARROWS'
ob_lamp.color = (0.0, 0.0, 0.0, 0.0)
ob_lamp.lineart.crease_threshold = 0.0
ob_camera.location = (7.481, -6.508, 5.344)
ob_camera.rotation_euler = (1.109, 0.01082, 0.8149)
ob_camera.lock_rotations_4d = False
ob_camera.empty_display_type = 'ARROWS'
ob_camera.color = (0.0, 0.0, 0.0, 0.0)
ob_camera.display_type = 'WIRE'
ob_camera.lineart.crease_threshold = 0.0

# ---- collection membership
col_collection_1.objects.link(ob_cube)
col_collection_1.objects.link(ob_lamp)
col_collection_1.objects.link(ob_camera)

# ---- scene / render settings (as saved in the file)
scene.camera = ob_camera
scene.frame_start = 1; scene.frame_end = 250; scene.frame_set(1)
scene.render.engine = 'CYCLES'
scene.render.image_settings.color_mode = 'RGB'
scene.render.image_settings.compression = 90
scene.render.resolution_percentage = 50
scene.render.dither_intensity = 0.0
scene.cycles.use_denoising = False
scene.cycles.samples = 10
scene.cycles.sampling_pattern = 'TABULATED_SOBOL'
scene.cycles.light_sampling_threshold = 0.0
scene.cycles.use_adaptive_sampling = False
scene.cycles.use_light_tree = False
scene.cycles.blur_glossy = 0.0
scene.cycles.volume_bounces = 1
scene.cycles.pixel_filter_type = 'GAUSSIAN'
scene.cycles.sample_clamp_indirect = 0.0
scene.view_settings.view_transform = 'Standard'
bpy.context.view_layer.update()
